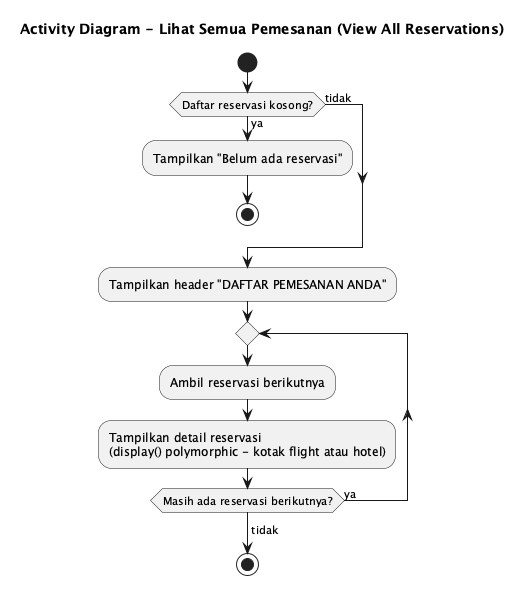

The diagram above was rendered by PlantUML. Its source (embedded in the PNG):
@startuml
title Activity Diagram - Lihat Semua Pemesanan (View All Reservations)

start

if (Daftar reservasi kosong?) then (ya)
  :Tampilkan "Belum ada reservasi";
  stop
else (tidak)
endif

:Tampilkan header "DAFTAR PEMESANAN ANDA";

repeat
  :Ambil reservasi berikutnya;
  :Tampilkan detail reservasi\n(display() polymorphic - kotak flight atau hotel);
repeat while (Masih ada reservasi berikutnya?) is (ya)
->tidak;

stop
@enduml